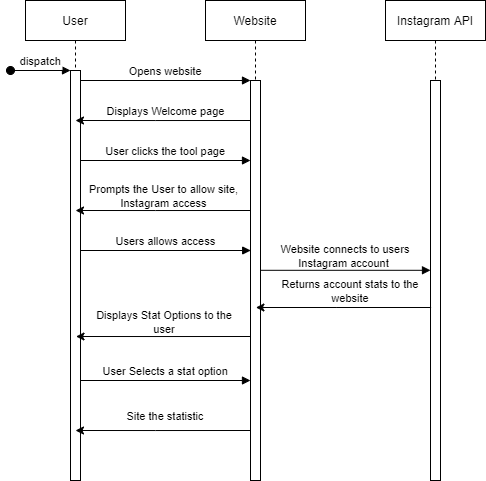

The diagram above was exported from draw.io. Its source (the exported page's mxGraphModel, read from the mxfile embedded in the PNG):
<mxGraphModel dx="1315" dy="681" grid="1" gridSize="10" guides="1" tooltips="1" connect="1" arrows="1" fold="1" page="1" pageScale="1" pageWidth="850" pageHeight="1100" math="0" shadow="0">
  <root>
    <mxCell id="0" />
    <mxCell id="1" parent="0" />
    <mxCell id="koFDcRST7RbqOd48xBvz-1" value="User" style="shape=umlLifeline;perimeter=lifelinePerimeter;container=1;collapsible=0;recursiveResize=0;rounded=0;shadow=0;strokeWidth=1;" vertex="1" parent="1">
      <mxGeometry x="120" y="80" width="100" height="480" as="geometry" />
    </mxCell>
    <mxCell id="koFDcRST7RbqOd48xBvz-2" value="" style="points=[];perimeter=orthogonalPerimeter;rounded=0;shadow=0;strokeWidth=1;" vertex="1" parent="koFDcRST7RbqOd48xBvz-1">
      <mxGeometry x="45" y="70" width="10" height="410" as="geometry" />
    </mxCell>
    <mxCell id="koFDcRST7RbqOd48xBvz-3" value="dispatch" style="verticalAlign=bottom;startArrow=oval;endArrow=block;startSize=8;shadow=0;strokeWidth=1;" edge="1" parent="koFDcRST7RbqOd48xBvz-1" target="koFDcRST7RbqOd48xBvz-2">
      <mxGeometry relative="1" as="geometry">
        <mxPoint x="-15" y="70" as="sourcePoint" />
      </mxGeometry>
    </mxCell>
    <mxCell id="koFDcRST7RbqOd48xBvz-4" value="Website" style="shape=umlLifeline;perimeter=lifelinePerimeter;container=1;collapsible=0;recursiveResize=0;rounded=0;shadow=0;strokeWidth=1;" vertex="1" parent="1">
      <mxGeometry x="300" y="80" width="100" height="480" as="geometry" />
    </mxCell>
    <mxCell id="koFDcRST7RbqOd48xBvz-5" value="" style="points=[];perimeter=orthogonalPerimeter;rounded=0;shadow=0;strokeWidth=1;" vertex="1" parent="koFDcRST7RbqOd48xBvz-4">
      <mxGeometry x="45" y="80" width="10" height="400" as="geometry" />
    </mxCell>
    <mxCell id="koFDcRST7RbqOd48xBvz-6" value="Opens website" style="verticalAlign=bottom;endArrow=block;entryX=0;entryY=0;shadow=0;strokeWidth=1;" edge="1" parent="1" source="koFDcRST7RbqOd48xBvz-2" target="koFDcRST7RbqOd48xBvz-5">
      <mxGeometry relative="1" as="geometry">
        <mxPoint x="275" y="160" as="sourcePoint" />
      </mxGeometry>
    </mxCell>
    <mxCell id="koFDcRST7RbqOd48xBvz-7" value="Instagram API" style="shape=umlLifeline;perimeter=lifelinePerimeter;container=1;collapsible=0;recursiveResize=0;rounded=0;shadow=0;strokeWidth=1;" vertex="1" parent="1">
      <mxGeometry x="480" y="80" width="100" height="480" as="geometry" />
    </mxCell>
    <mxCell id="koFDcRST7RbqOd48xBvz-8" value="" style="points=[];perimeter=orthogonalPerimeter;rounded=0;shadow=0;strokeWidth=1;" vertex="1" parent="koFDcRST7RbqOd48xBvz-7">
      <mxGeometry x="45" y="80" width="10" height="400" as="geometry" />
    </mxCell>
    <mxCell id="koFDcRST7RbqOd48xBvz-16" value="User clicks the tool page" style="verticalAlign=bottom;endArrow=block;entryX=0;entryY=0;shadow=0;strokeWidth=1;" edge="1" parent="1">
      <mxGeometry relative="1" as="geometry">
        <mxPoint x="175" y="240.0000000000009" as="sourcePoint" />
        <mxPoint x="345" y="240.0000000000009" as="targetPoint" />
      </mxGeometry>
    </mxCell>
    <mxCell id="koFDcRST7RbqOd48xBvz-30" style="edgeStyle=orthogonalEdgeStyle;rounded=0;orthogonalLoop=1;jettySize=auto;html=1;" edge="1" parent="1">
      <mxGeometry relative="1" as="geometry">
        <Array as="points">
          <mxPoint x="250.19" y="200" />
          <mxPoint x="250.19" y="200" />
        </Array>
        <mxPoint x="345.19" y="200" as="sourcePoint" />
        <mxPoint x="170.00034482758605" y="200" as="targetPoint" />
      </mxGeometry>
    </mxCell>
    <mxCell id="koFDcRST7RbqOd48xBvz-31" value="&lt;font style=&quot;font-size: 11px&quot;&gt;Displays Welcome page&lt;/font&gt;" style="text;html=1;align=center;verticalAlign=middle;resizable=0;points=[];autosize=1;" vertex="1" parent="1">
      <mxGeometry x="195.19" y="180" width="130" height="20" as="geometry" />
    </mxCell>
    <mxCell id="koFDcRST7RbqOd48xBvz-32" style="edgeStyle=orthogonalEdgeStyle;rounded=0;orthogonalLoop=1;jettySize=auto;html=1;" edge="1" parent="1">
      <mxGeometry relative="1" as="geometry">
        <Array as="points">
          <mxPoint x="250" y="290" />
          <mxPoint x="250" y="290" />
        </Array>
        <mxPoint x="345" y="290" as="sourcePoint" />
        <mxPoint x="170.0238095238094" y="290" as="targetPoint" />
      </mxGeometry>
    </mxCell>
    <mxCell id="koFDcRST7RbqOd48xBvz-35" value="&lt;span style=&quot;font-size: 11px&quot;&gt;Prompts the User to allow site,&amp;nbsp; Instagram access&amp;nbsp;&lt;/span&gt;" style="text;html=1;strokeColor=none;fillColor=none;align=center;verticalAlign=middle;whiteSpace=wrap;rounded=0;" vertex="1" parent="1">
      <mxGeometry x="180" y="260" width="160" height="30" as="geometry" />
    </mxCell>
    <mxCell id="koFDcRST7RbqOd48xBvz-36" value="Users allows access" style="verticalAlign=bottom;endArrow=block;entryX=0;entryY=0;shadow=0;strokeWidth=1;" edge="1" parent="1">
      <mxGeometry relative="1" as="geometry">
        <mxPoint x="175.19" y="330.0000000000009" as="sourcePoint" />
        <mxPoint x="345.19" y="330.0000000000009" as="targetPoint" />
      </mxGeometry>
    </mxCell>
    <mxCell id="koFDcRST7RbqOd48xBvz-37" value="" style="verticalAlign=bottom;endArrow=block;entryX=0;entryY=0;shadow=0;strokeWidth=1;" edge="1" parent="1">
      <mxGeometry relative="1" as="geometry">
        <mxPoint x="355.00000000000006" y="349.8000000000009" as="sourcePoint" />
        <mxPoint x="525" y="349.8000000000009" as="targetPoint" />
      </mxGeometry>
    </mxCell>
    <mxCell id="koFDcRST7RbqOd48xBvz-38" value="&lt;span style=&quot;font-size: 11px ; background-color: rgb(255 , 255 , 255)&quot;&gt;Website connects to users Instagram account&amp;nbsp;&lt;/span&gt;" style="text;html=1;strokeColor=none;fillColor=none;align=center;verticalAlign=middle;whiteSpace=wrap;rounded=0;" vertex="1" parent="1">
      <mxGeometry x="360" y="320" width="160" height="30" as="geometry" />
    </mxCell>
    <mxCell id="koFDcRST7RbqOd48xBvz-39" style="edgeStyle=orthogonalEdgeStyle;rounded=0;orthogonalLoop=1;jettySize=auto;html=1;" edge="1" parent="1">
      <mxGeometry relative="1" as="geometry">
        <Array as="points">
          <mxPoint x="430.59000000000003" y="387" />
          <mxPoint x="430.59000000000003" y="387" />
        </Array>
        <mxPoint x="525.59" y="387" as="sourcePoint" />
        <mxPoint x="350.4003448275861" y="387" as="targetPoint" />
      </mxGeometry>
    </mxCell>
    <mxCell id="koFDcRST7RbqOd48xBvz-41" value="&lt;span style=&quot;font-size: 11px&quot;&gt;Returns account stats to the website&lt;/span&gt;" style="text;html=1;strokeColor=none;fillColor=none;align=center;verticalAlign=middle;whiteSpace=wrap;rounded=0;" vertex="1" parent="1">
      <mxGeometry x="360" y="350" width="170" height="40" as="geometry" />
    </mxCell>
    <mxCell id="koFDcRST7RbqOd48xBvz-43" style="edgeStyle=orthogonalEdgeStyle;rounded=0;orthogonalLoop=1;jettySize=auto;html=1;" edge="1" parent="1">
      <mxGeometry relative="1" as="geometry">
        <Array as="points">
          <mxPoint x="250.49" y="416" />
          <mxPoint x="250.49" y="416" />
        </Array>
        <mxPoint x="345.49" y="416" as="sourcePoint" />
        <mxPoint x="170.5138095238094" y="416" as="targetPoint" />
      </mxGeometry>
    </mxCell>
    <mxCell id="koFDcRST7RbqOd48xBvz-44" value="&lt;span style=&quot;font-size: 11px&quot;&gt;Displays Stat Options to the user&lt;/span&gt;" style="text;html=1;strokeColor=none;fillColor=none;align=center;verticalAlign=middle;whiteSpace=wrap;rounded=0;" vertex="1" parent="1">
      <mxGeometry x="179.49" y="386" width="160" height="30" as="geometry" />
    </mxCell>
    <mxCell id="koFDcRST7RbqOd48xBvz-45" value="User Selects a stat option" style="verticalAlign=bottom;endArrow=block;entryX=0;entryY=0;shadow=0;strokeWidth=1;" edge="1" parent="1">
      <mxGeometry relative="1" as="geometry">
        <mxPoint x="174.98" y="460.0000000000009" as="sourcePoint" />
        <mxPoint x="344.98" y="460.0000000000009" as="targetPoint" />
      </mxGeometry>
    </mxCell>
    <mxCell id="koFDcRST7RbqOd48xBvz-46" style="edgeStyle=orthogonalEdgeStyle;rounded=0;orthogonalLoop=1;jettySize=auto;html=1;" edge="1" parent="1">
      <mxGeometry relative="1" as="geometry">
        <Array as="points">
          <mxPoint x="249.98" y="510" />
          <mxPoint x="249.98" y="510" />
        </Array>
        <mxPoint x="344.98" y="510" as="sourcePoint" />
        <mxPoint x="170.0038095238094" y="510" as="targetPoint" />
      </mxGeometry>
    </mxCell>
    <mxCell id="koFDcRST7RbqOd48xBvz-47" value="&lt;span style=&quot;font-size: 11px&quot;&gt;Site the statistic&lt;/span&gt;" style="text;html=1;strokeColor=none;fillColor=none;align=center;verticalAlign=middle;whiteSpace=wrap;rounded=0;" vertex="1" parent="1">
      <mxGeometry x="179.98" y="480" width="160" height="30" as="geometry" />
    </mxCell>
  </root>
</mxGraphModel>